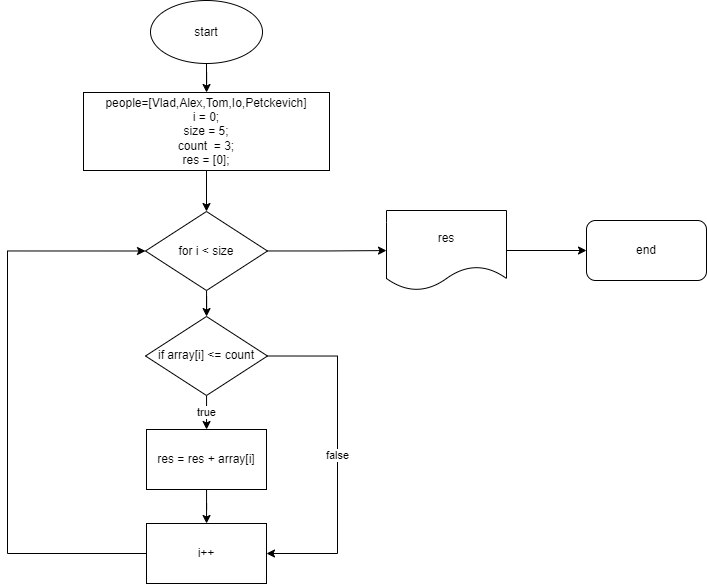

The diagram above was exported from draw.io. Its source (the exported page's mxGraphModel, read from the mxfile embedded in the PNG):
<mxGraphModel dx="1105" dy="517" grid="1" gridSize="1" guides="1" tooltips="1" connect="1" arrows="1" fold="1" page="1" pageScale="1" pageWidth="1200" pageHeight="1920" math="0" shadow="0">
  <root>
    <mxCell id="0" />
    <mxCell id="1" parent="0" />
    <mxCell id="IzjuWQ0pZkxTYc5OxyGT-4" value="" style="edgeStyle=orthogonalEdgeStyle;rounded=0;orthogonalLoop=1;jettySize=auto;html=1;" edge="1" parent="1" source="IzjuWQ0pZkxTYc5OxyGT-1" target="IzjuWQ0pZkxTYc5OxyGT-3">
      <mxGeometry relative="1" as="geometry" />
    </mxCell>
    <mxCell id="IzjuWQ0pZkxTYc5OxyGT-1" value="start" style="ellipse;whiteSpace=wrap;html=1;" vertex="1" parent="1">
      <mxGeometry x="566" y="20" width="112" height="63" as="geometry" />
    </mxCell>
    <mxCell id="IzjuWQ0pZkxTYc5OxyGT-8" value="" style="edgeStyle=orthogonalEdgeStyle;rounded=0;orthogonalLoop=1;jettySize=auto;html=1;" edge="1" parent="1" source="IzjuWQ0pZkxTYc5OxyGT-3" target="IzjuWQ0pZkxTYc5OxyGT-7">
      <mxGeometry relative="1" as="geometry" />
    </mxCell>
    <mxCell id="IzjuWQ0pZkxTYc5OxyGT-3" value="people=[Vlad,Alex,Tom,Io,Petckevich]&lt;br&gt;i = 0;&lt;br&gt;size = 5;&lt;br&gt;count&amp;nbsp; = 3;&lt;br&gt;res = [0];" style="whiteSpace=wrap;html=1;" vertex="1" parent="1">
      <mxGeometry x="499" y="112" width="246" height="78" as="geometry" />
    </mxCell>
    <mxCell id="IzjuWQ0pZkxTYc5OxyGT-11" value="" style="edgeStyle=orthogonalEdgeStyle;rounded=0;orthogonalLoop=1;jettySize=auto;html=1;" edge="1" parent="1" source="IzjuWQ0pZkxTYc5OxyGT-7" target="IzjuWQ0pZkxTYc5OxyGT-10">
      <mxGeometry relative="1" as="geometry" />
    </mxCell>
    <mxCell id="IzjuWQ0pZkxTYc5OxyGT-17" value="" style="edgeStyle=orthogonalEdgeStyle;rounded=0;orthogonalLoop=1;jettySize=auto;html=1;" edge="1" parent="1" source="IzjuWQ0pZkxTYc5OxyGT-7" target="IzjuWQ0pZkxTYc5OxyGT-16">
      <mxGeometry relative="1" as="geometry" />
    </mxCell>
    <mxCell id="IzjuWQ0pZkxTYc5OxyGT-7" value="for i &amp;lt; size" style="rhombus;whiteSpace=wrap;html=1;" vertex="1" parent="1">
      <mxGeometry x="561" y="231" width="122" height="79" as="geometry" />
    </mxCell>
    <mxCell id="IzjuWQ0pZkxTYc5OxyGT-13" value="true" style="edgeStyle=orthogonalEdgeStyle;rounded=0;orthogonalLoop=1;jettySize=auto;html=1;" edge="1" parent="1" source="IzjuWQ0pZkxTYc5OxyGT-10" target="IzjuWQ0pZkxTYc5OxyGT-12">
      <mxGeometry relative="1" as="geometry" />
    </mxCell>
    <mxCell id="IzjuWQ0pZkxTYc5OxyGT-21" value="false" style="edgeStyle=orthogonalEdgeStyle;rounded=0;orthogonalLoop=1;jettySize=auto;html=1;exitX=1;exitY=0.5;exitDx=0;exitDy=0;entryX=1;entryY=0.5;entryDx=0;entryDy=0;" edge="1" parent="1" source="IzjuWQ0pZkxTYc5OxyGT-10" target="IzjuWQ0pZkxTYc5OxyGT-14">
      <mxGeometry relative="1" as="geometry">
        <mxPoint x="731" y="578" as="targetPoint" />
        <Array as="points">
          <mxPoint x="753" y="376" />
          <mxPoint x="753" y="573" />
        </Array>
      </mxGeometry>
    </mxCell>
    <mxCell id="IzjuWQ0pZkxTYc5OxyGT-10" value="if array[i] &amp;lt;= count" style="rhombus;whiteSpace=wrap;html=1;" vertex="1" parent="1">
      <mxGeometry x="561" y="336" width="122" height="79" as="geometry" />
    </mxCell>
    <mxCell id="IzjuWQ0pZkxTYc5OxyGT-15" value="" style="edgeStyle=orthogonalEdgeStyle;rounded=0;orthogonalLoop=1;jettySize=auto;html=1;" edge="1" parent="1" source="IzjuWQ0pZkxTYc5OxyGT-12" target="IzjuWQ0pZkxTYc5OxyGT-14">
      <mxGeometry relative="1" as="geometry" />
    </mxCell>
    <mxCell id="IzjuWQ0pZkxTYc5OxyGT-12" value="res = res + array[i]" style="whiteSpace=wrap;html=1;" vertex="1" parent="1">
      <mxGeometry x="562" y="449" width="120" height="60" as="geometry" />
    </mxCell>
    <mxCell id="IzjuWQ0pZkxTYc5OxyGT-20" style="edgeStyle=orthogonalEdgeStyle;rounded=0;orthogonalLoop=1;jettySize=auto;html=1;entryX=0;entryY=0.5;entryDx=0;entryDy=0;" edge="1" parent="1" source="IzjuWQ0pZkxTYc5OxyGT-14" target="IzjuWQ0pZkxTYc5OxyGT-7">
      <mxGeometry relative="1" as="geometry">
        <mxPoint x="450.9999999999998" y="269" as="targetPoint" />
        <Array as="points">
          <mxPoint x="423" y="573" />
          <mxPoint x="423" y="271" />
        </Array>
      </mxGeometry>
    </mxCell>
    <mxCell id="IzjuWQ0pZkxTYc5OxyGT-14" value="i++" style="whiteSpace=wrap;html=1;" vertex="1" parent="1">
      <mxGeometry x="562" y="543" width="120" height="60" as="geometry" />
    </mxCell>
    <mxCell id="IzjuWQ0pZkxTYc5OxyGT-19" value="" style="edgeStyle=orthogonalEdgeStyle;rounded=0;orthogonalLoop=1;jettySize=auto;html=1;" edge="1" parent="1" source="IzjuWQ0pZkxTYc5OxyGT-16" target="IzjuWQ0pZkxTYc5OxyGT-18">
      <mxGeometry relative="1" as="geometry" />
    </mxCell>
    <mxCell id="IzjuWQ0pZkxTYc5OxyGT-16" value="res" style="shape=document;whiteSpace=wrap;html=1;boundedLbl=1;" vertex="1" parent="1">
      <mxGeometry x="802" y="230" width="120" height="80" as="geometry" />
    </mxCell>
    <mxCell id="IzjuWQ0pZkxTYc5OxyGT-18" value="end" style="rounded=1;whiteSpace=wrap;html=1;" vertex="1" parent="1">
      <mxGeometry x="1002" y="240" width="120" height="60" as="geometry" />
    </mxCell>
  </root>
</mxGraphModel>